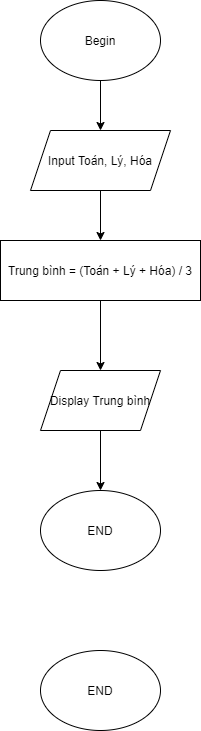

The diagram above was exported from draw.io. Its source (the exported page's mxGraphModel, read from the mxfile embedded in the PNG):
<mxGraphModel dx="1378" dy="724" grid="1" gridSize="10" guides="1" tooltips="1" connect="1" arrows="1" fold="1" page="1" pageScale="1" pageWidth="827" pageHeight="1169" math="0" shadow="0">
  <root>
    <mxCell id="0" />
    <mxCell id="1" parent="0" />
    <mxCell id="N18r-sZpebBIEVvGCBka-31" value="" style="edgeStyle=orthogonalEdgeStyle;rounded=0;orthogonalLoop=1;jettySize=auto;html=1;" edge="1" parent="1" source="N18r-sZpebBIEVvGCBka-3" target="N18r-sZpebBIEVvGCBka-27">
      <mxGeometry relative="1" as="geometry" />
    </mxCell>
    <mxCell id="N18r-sZpebBIEVvGCBka-3" value="Begin" style="ellipse;whiteSpace=wrap;html=1;" vertex="1" parent="1">
      <mxGeometry x="370" y="80" width="120" height="80" as="geometry" />
    </mxCell>
    <mxCell id="N18r-sZpebBIEVvGCBka-17" value="END" style="ellipse;whiteSpace=wrap;html=1;" vertex="1" parent="1">
      <mxGeometry x="370" y="730" width="120" height="80" as="geometry" />
    </mxCell>
    <mxCell id="N18r-sZpebBIEVvGCBka-32" value="" style="edgeStyle=orthogonalEdgeStyle;rounded=0;orthogonalLoop=1;jettySize=auto;html=1;" edge="1" parent="1" source="N18r-sZpebBIEVvGCBka-27" target="N18r-sZpebBIEVvGCBka-28">
      <mxGeometry relative="1" as="geometry" />
    </mxCell>
    <mxCell id="N18r-sZpebBIEVvGCBka-27" value="Input Toán, Lý, Hóa" style="shape=parallelogram;perimeter=parallelogramPerimeter;whiteSpace=wrap;html=1;fixedSize=1;" vertex="1" parent="1">
      <mxGeometry x="360" y="210" width="140" height="60" as="geometry" />
    </mxCell>
    <mxCell id="N18r-sZpebBIEVvGCBka-33" value="" style="edgeStyle=orthogonalEdgeStyle;rounded=0;orthogonalLoop=1;jettySize=auto;html=1;" edge="1" parent="1" source="N18r-sZpebBIEVvGCBka-28" target="N18r-sZpebBIEVvGCBka-29">
      <mxGeometry relative="1" as="geometry" />
    </mxCell>
    <mxCell id="N18r-sZpebBIEVvGCBka-28" value="Trung bình = (Toán + Lý + Hóa) / 3" style="rounded=0;whiteSpace=wrap;html=1;" vertex="1" parent="1">
      <mxGeometry x="330" y="320" width="200" height="60" as="geometry" />
    </mxCell>
    <mxCell id="N18r-sZpebBIEVvGCBka-34" value="" style="edgeStyle=orthogonalEdgeStyle;rounded=0;orthogonalLoop=1;jettySize=auto;html=1;" edge="1" parent="1" source="N18r-sZpebBIEVvGCBka-29" target="N18r-sZpebBIEVvGCBka-30">
      <mxGeometry relative="1" as="geometry" />
    </mxCell>
    <mxCell id="N18r-sZpebBIEVvGCBka-29" value="Display Trung bình" style="shape=parallelogram;perimeter=parallelogramPerimeter;whiteSpace=wrap;html=1;fixedSize=1;" vertex="1" parent="1">
      <mxGeometry x="370" y="450" width="120" height="60" as="geometry" />
    </mxCell>
    <mxCell id="N18r-sZpebBIEVvGCBka-30" value="END" style="ellipse;whiteSpace=wrap;html=1;" vertex="1" parent="1">
      <mxGeometry x="370" y="570" width="120" height="80" as="geometry" />
    </mxCell>
  </root>
</mxGraphModel>